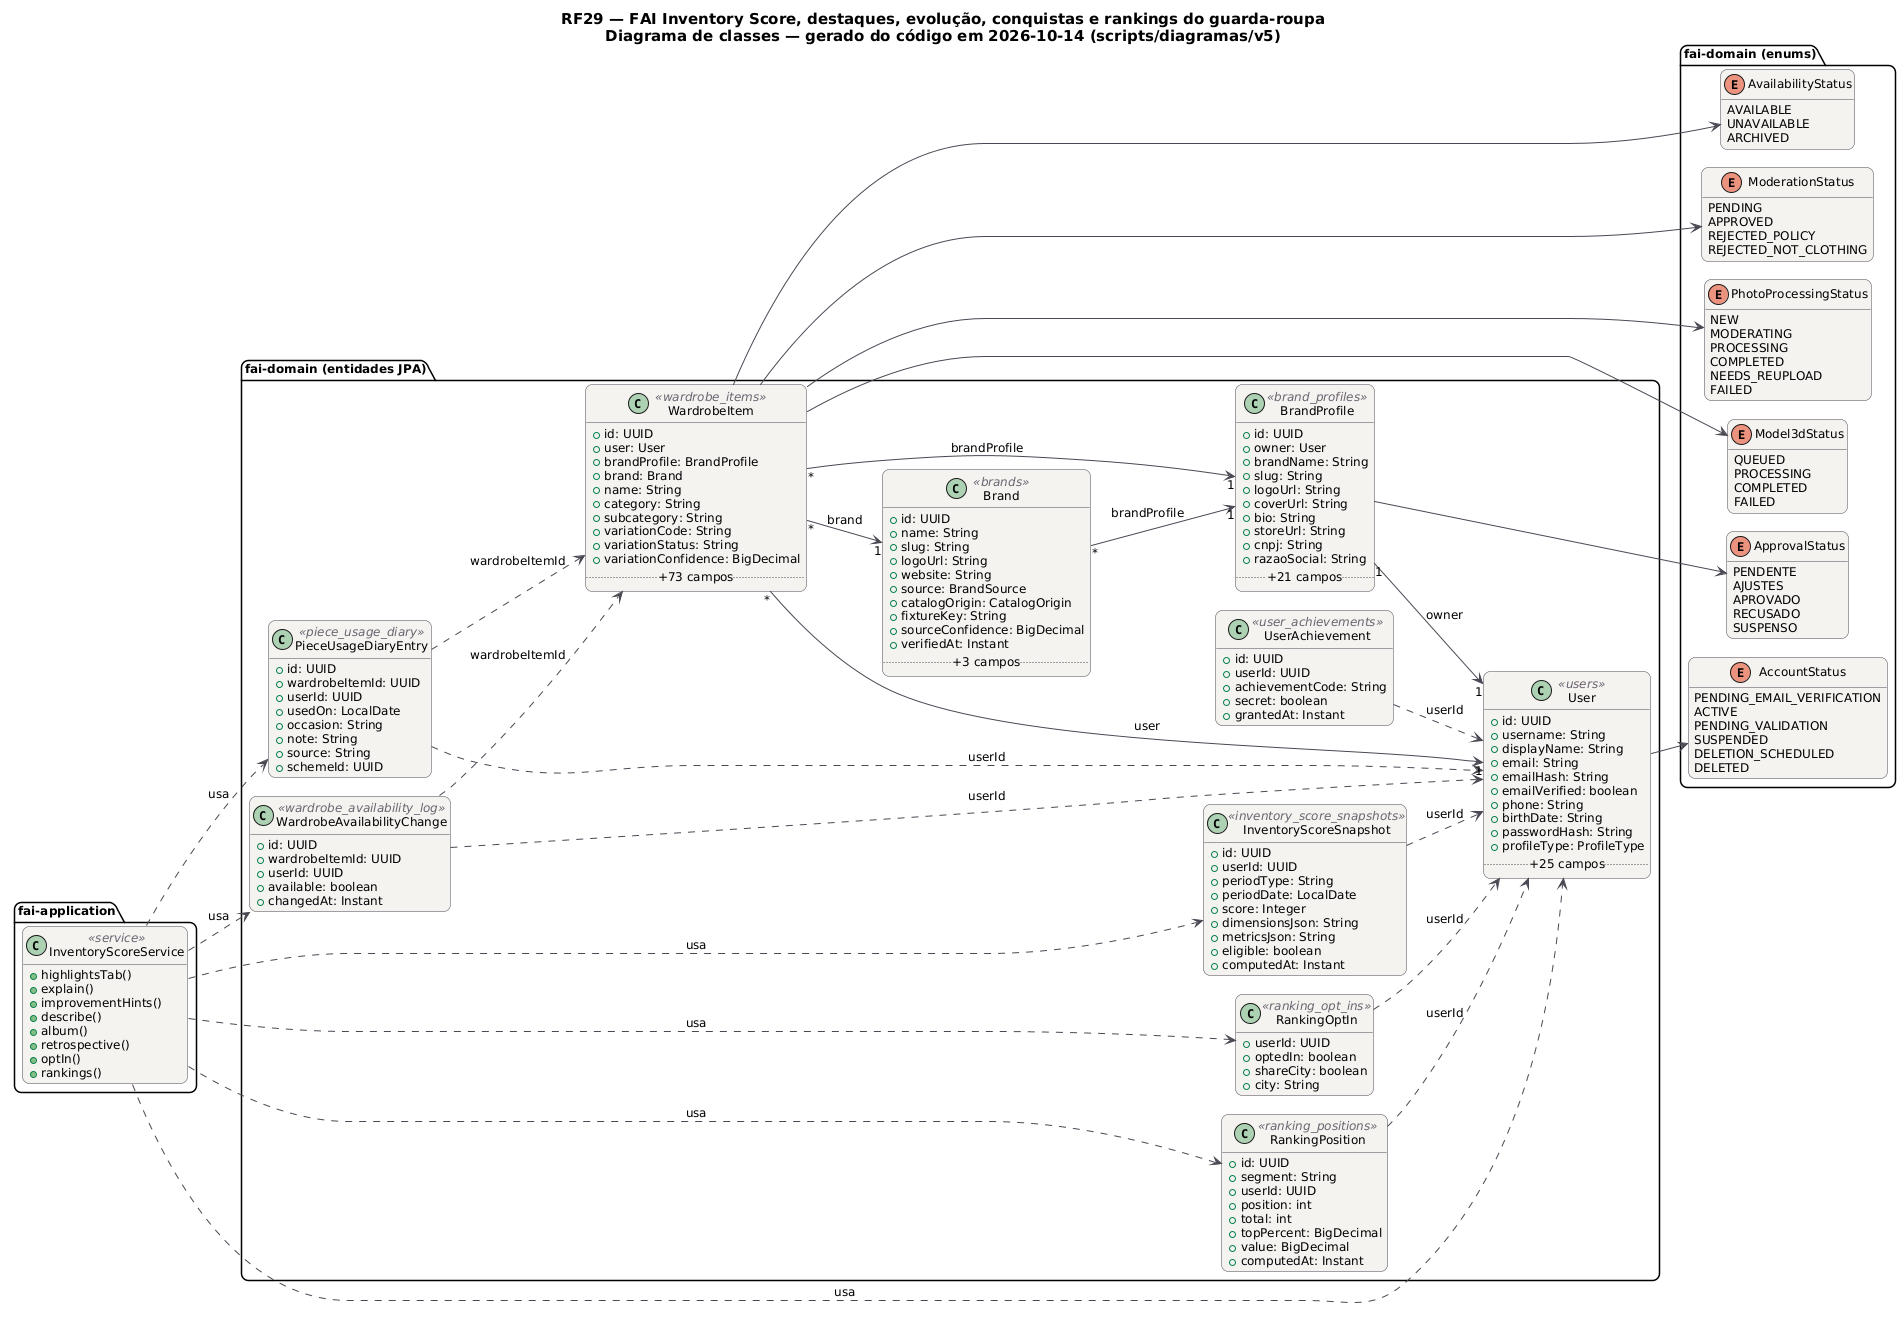

The diagram above was rendered by PlantUML. Its source (embedded in the PNG):
@startuml RF29_Classes
!pragma layout smetana
skinparam backgroundColor #FFFFFF
skinparam shadowing false
skinparam defaultFontName "DejaVu Sans"
skinparam defaultFontSize 12
skinparam titleFontSize 15
skinparam roundcorner 14
skinparam ArrowColor #52606D
skinparam note {
  BackgroundColor #FFFDEB
  BorderColor #D8CE78
  FontColor #554F24
}
skinparam class {
  BackgroundColor #F4F2EF
  BorderColor #4A4852
  ArrowColor #4A4852
  StereotypeFontColor #6B6470
}
hide empty members
left to right direction
title RF29 — FAI Inventory Score, destaques, evolução, conquistas e rankings do guarda-roupa\nDiagrama de classes — gerado do código em 2026-10-14 (scripts/diagramas/v5)

package "fai-domain (entidades JPA)" {
  class Brand <<brands>> {
    +id: UUID
    +name: String
    +slug: String
    +logoUrl: String
    +website: String
    +source: BrandSource
    +catalogOrigin: CatalogOrigin
    +fixtureKey: String
    +sourceConfidence: BigDecimal
    +verifiedAt: Instant
    .. +3 campos ..
  }
  class BrandProfile <<brand_profiles>> {
    +id: UUID
    +owner: User
    +brandName: String
    +slug: String
    +logoUrl: String
    +coverUrl: String
    +bio: String
    +storeUrl: String
    +cnpj: String
    +razaoSocial: String
    .. +21 campos ..
  }
  class InventoryScoreSnapshot <<inventory_score_snapshots>> {
    +id: UUID
    +userId: UUID
    +periodType: String
    +periodDate: LocalDate
    +score: Integer
    +dimensionsJson: String
    +metricsJson: String
    +eligible: boolean
    +computedAt: Instant
  }
  class PieceUsageDiaryEntry <<piece_usage_diary>> {
    +id: UUID
    +wardrobeItemId: UUID
    +userId: UUID
    +usedOn: LocalDate
    +occasion: String
    +note: String
    +source: String
    +schemeId: UUID
  }
  class RankingOptIn <<ranking_opt_ins>> {
    +userId: UUID
    +optedIn: boolean
    +shareCity: boolean
    +city: String
  }
  class RankingPosition <<ranking_positions>> {
    +id: UUID
    +segment: String
    +userId: UUID
    +position: int
    +total: int
    +topPercent: BigDecimal
    +value: BigDecimal
    +computedAt: Instant
  }
  class User <<users>> {
    +id: UUID
    +username: String
    +displayName: String
    +email: String
    +emailHash: String
    +emailVerified: boolean
    +phone: String
    +birthDate: String
    +passwordHash: String
    +profileType: ProfileType
    .. +25 campos ..
  }
  class UserAchievement <<user_achievements>> {
    +id: UUID
    +userId: UUID
    +achievementCode: String
    +secret: boolean
    +grantedAt: Instant
  }
  class WardrobeAvailabilityChange <<wardrobe_availability_log>> {
    +id: UUID
    +wardrobeItemId: UUID
    +userId: UUID
    +available: boolean
    +changedAt: Instant
  }
  class WardrobeItem <<wardrobe_items>> {
    +id: UUID
    +user: User
    +brandProfile: BrandProfile
    +brand: Brand
    +name: String
    +category: String
    +subcategory: String
    +variationCode: String
    +variationStatus: String
    +variationConfidence: BigDecimal
    .. +73 campos ..
  }
}
package "fai-domain (enums)" {
  enum ApprovalStatus {
    PENDENTE
    AJUSTES
    APROVADO
    RECUSADO
    SUSPENSO
  }
  enum AccountStatus {
    PENDING_EMAIL_VERIFICATION
    ACTIVE
    PENDING_VALIDATION
    SUSPENDED
    DELETION_SCHEDULED
    DELETED
  }
  enum AvailabilityStatus {
    AVAILABLE
    UNAVAILABLE
    ARCHIVED
  }
  enum ModerationStatus {
    PENDING
    APPROVED
    REJECTED_POLICY
    REJECTED_NOT_CLOTHING
  }
  enum PhotoProcessingStatus {
    NEW
    MODERATING
    PROCESSING
    COMPLETED
    NEEDS_REUPLOAD
    FAILED
  }
  enum Model3dStatus {
    QUEUED
    PROCESSING
    COMPLETED
    FAILED
  }
}
package "fai-application" {
  class InventoryScoreService <<service>> {
    +highlightsTab()
    +explain()
    +improvementHints()
    +describe()
    +album()
    +retrospective()
    +optIn()
    +rankings()
  }
}
InventoryScoreService ..> InventoryScoreSnapshot : usa
InventoryScoreService ..> PieceUsageDiaryEntry : usa
InventoryScoreService ..> RankingOptIn : usa
InventoryScoreService ..> RankingPosition : usa
InventoryScoreService ..> User : usa
InventoryScoreService ..> WardrobeAvailabilityChange : usa
Brand "*" --> "1" BrandProfile : brandProfile
BrandProfile "1" --> "1" User : owner
BrandProfile --> ApprovalStatus
InventoryScoreSnapshot ..> User : userId
PieceUsageDiaryEntry ..> User : userId
PieceUsageDiaryEntry ..> WardrobeItem : wardrobeItemId
RankingOptIn ..> User : userId
RankingPosition ..> User : userId
User --> AccountStatus
UserAchievement ..> User : userId
WardrobeAvailabilityChange ..> User : userId
WardrobeAvailabilityChange ..> WardrobeItem : wardrobeItemId
WardrobeItem "*" --> "1" Brand : brand
WardrobeItem "*" --> "1" BrandProfile : brandProfile
WardrobeItem "*" --> "1" User : user
WardrobeItem --> AvailabilityStatus
WardrobeItem --> Model3dStatus
WardrobeItem --> ModerationStatus
WardrobeItem --> PhotoProcessingStatus
@enduml